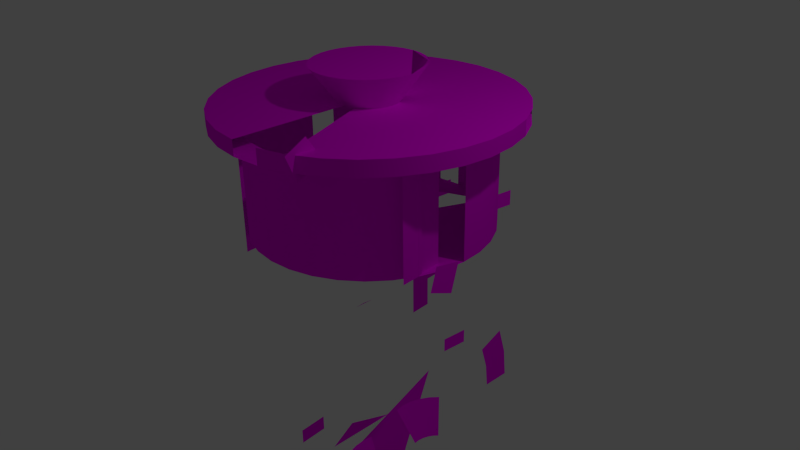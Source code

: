 # Source: sp-pot.blend  (saved by Blender 2.72.0; exported with 4.5.12 LTS)
import bpy
from mathutils import Matrix  # noqa: F401  (used for matrix-valued properties, if any)

bpy.ops.wm.read_factory_settings(use_empty=True)
scene = bpy.context.scene
scene.name = 'Scene'

# ---- collections
col_collection_1 = bpy.data.collections.new('Collection 1'); scene.collection.children.link(col_collection_1)

# ---- images (referenced by path relative to the original .blend; pixels are not part of the script)
import os
ASSET_DIR = os.environ.get("B2B_ASSET_DIR", "")  # directory of the original .blend (textures are referenced by path, not embedded)
HERE = os.path.dirname(os.path.abspath(__file__))  # packed textures are extracted next to this script under _unpacked/

def load_image(name, relpath, width, height, colorspace="sRGB"):
    """Load a texture the original file referenced (path relative to the .blend, or extracted next to this script)."""
    p = next((c for c in (os.path.join(HERE, relpath), os.path.join(ASSET_DIR, relpath)) if relpath and os.path.exists(c)), "")
    if p:
        img = bpy.data.images.load(p, check_existing=True)
        img.name = name
    else:  # same state as the original file: an image datablock whose file is absent (Cycles renders it pink)
        img = bpy.data.images.new(name, width, height)
        img.source = "FILE"
        img.filepath = "//" + (relpath or name)
    img.colorspace_settings.name = colorspace
    return img
img_sp_metal_jpg = load_image('sp-metal.jpg', 'sp-metal.jpg', 1024, 1024, 'sRGB')

# ---- materials (node trees are filled in below, after node groups)
mat_material = bpy.data.materials.new('Material')
mat_material.alpha_threshold = 0.0
mat_material.roughness = 0.5

# ---- material node trees
mat_material.use_nodes = True; mat_material.node_tree.nodes.clear()
_N = mat_material.node_tree.nodes; _L = mat_material.node_tree.links
n0 = _N.new('ShaderNodeOutputMaterial'); n0.name = 'Material Output'; n0.location = (300, 300)
n1 = _N.new('ShaderNodeBsdfDiffuse'); n1.name = 'Diffuse BSDF'; n1.location = (10, 300)
n2 = _N.new('ShaderNodeTexImage'); n2.name = 'Image Texture'; n2.location = (-180, 300)
n2.width = 140
n2.image = img_sp_metal_jpg
_L.new(n1.outputs[0], n0.inputs[0])
_L.new(n2.outputs[0], n1.inputs[0])
n0.is_active_output = True

# ---- world
world_world = bpy.data.worlds.new('World'); scene.world = world_world
world_world.color = (0.05088, 0.05088, 0.05088)
world_world.use_sun_shadow = False
world_world.sun_shadow_jitter_overblur = 0.0
world_world.cycles.sampling_method = 'MANUAL'
world_world.cycles.sample_map_resolution = 256

# ---- cameras
cam_camera = bpy.data.cameras.new('Camera')
cam_camera.clip_end = 100.0
cam_camera.lens = 35.0
cam_camera.sensor_width = 32.0
cam_camera.sensor_height = 18.0
cam_camera.ortho_scale = 7.314
cam_camera.dof.focus_distance = 0.0

# ---- lights
light_lamp = bpy.data.lights.new('Lamp', 'POINT')
light_lamp.transmission_factor = 0.0
light_lamp.cutoff_distance = 30.0
light_lamp.energy = 100.0
light_lamp.shadow_buffer_clip_start = 1.001
light_lamp.shadow_soft_size = 0.1
light_lamp.shadow_maximum_resolution = 0.006
light_lamp.use_absolute_resolution = True
light_lamp.cycles.use_multiple_importance_sampling = False

# ---- meshes
me_circle = bpy.data.meshes.new('Circle')
me_circle.from_pydata([(0.0, 1.0, 0.0), (-0.1951, 0.9808, 0.0), (-0.3827, 0.9239, 0.0), (-0.5556, 0.8315, 0.0), (-0.7071, 0.7071, 0.0), (-0.8315, 0.5556, 0.0), (-0.9239, 0.3827, 0.0), (-0.9808, 0.1951, 0.0), (-1.0, 7.55e-08, 0.0), (-0.9808, -0.1951, 0.0), (-0.9239, -0.3827, 0.0), (-0.8315, -0.5556, 0.0), (-0.7071, -0.7071, 0.0), (-0.5556, -0.8315, 0.0), (-0.3827, -0.9239, 0.0), (-0.1951, -0.9808, 0.0), (3.258e-07, -1.0, 0.0), (0.1951, -0.9808, 0.0), (0.3827, -0.9239, 0.0), (0.5556, -0.8315, 0.0), (0.7071, -0.7071, 0.0), (0.8315, -0.5556, 0.0), (0.9239, -0.3827, 0.0), (0.9808, -0.1951, 0.0), (1.0, 9.656e-07, 0.0), (0.9808, 0.1951, 0.0), (0.9239, 0.3827, 0.0), (0.8315, 0.5556, 0.0), (0.7071, 0.7071, 0.0), (0.5556, 0.8315, 0.0), (0.3827, 0.9239, 0.0), (0.1951, 0.9808, 0.0), (0.0, 1.0, -5.548), (-0.1951, 0.9808, -5.548), (-0.3827, 0.9239, -5.548), (-0.5556, 0.8315, -5.548), (-0.7071, 0.7071, -5.548), (-0.8315, 0.5556, -5.548), (-0.9239, 0.3827, -5.548), (-0.9808, 0.1951, -5.548), (-1.0, 7.55e-08, -5.548), (-0.9808, -0.1951, -5.548), (-0.9239, -0.3827, -5.548), (-0.8315, -0.5556, -5.548), (-0.7071, -0.7071, -5.548), (-0.5556, -0.8315, -5.548), (-0.3827, -0.9239, -5.548), (-0.1951, -0.9808, -5.548), (3.258e-07, -1.0, -5.548), (0.1951, -0.9808, -5.548), (0.3827, -0.9239, -5.548), (0.5556, -0.8315, -5.548), (0.7071, -0.7071, -5.548), (0.8315, -0.5556, -5.548), (0.9239, -0.3827, -5.548), (0.9808, -0.1951, -5.548), (1.0, 9.656e-07, -5.548), (0.9808, 0.1951, -5.548), (0.9239, 0.3827, -5.548), (0.8315, 0.5556, -5.548), (0.7071, 0.7071, -5.548), (0.5556, 0.8315, -5.548), (0.3827, 0.9239, -5.548), (0.1951, 0.9808, -5.548), (0.0, 1.0, -5.548), (-0.1951, 0.9808, -5.548), (-0.3827, 0.9239, -5.548), (-0.5556, 0.8315, -5.548), (-0.7071, 0.7071, -5.548), (-0.8315, 0.5556, -5.548), (-0.9239, 0.3827, -5.548), (-0.9808, 0.1951, -5.548), (-1.0, 7.55e-08, -5.548), (-0.9808, -0.1951, -5.548), (-0.9239, -0.3827, -5.548), (-0.8315, -0.5556, -5.548), (-0.7071, -0.7071, -5.548), (-0.5556, -0.8315, -5.548), (-0.3827, -0.9239, -5.548), (-0.1951, -0.9808, -5.548), (3.258e-07, -1.0, -5.548), (0.1951, -0.9808, -5.548), (0.3827, -0.9239, -5.548), (0.5556, -0.8315, -5.548), (0.7071, -0.7071, -5.548), (0.8315, -0.5556, -5.548), (0.9239, -0.3827, -5.548), (0.9808, -0.1951, -5.548), (1.0, 9.656e-07, -5.548), (0.9808, 0.1951, -5.548), (0.9239, 0.3827, -5.548), (0.8315, 0.5556, -5.548), (0.7071, 0.7071, -5.548), (0.5556, 0.8315, -5.548), (0.3827, 0.9239, -5.548), (0.1951, 0.9808, -5.548), (2.683e-08, 1.226, -5.548), (-0.2392, 1.202, -5.548), (-0.4691, 1.133, -5.548), (-0.6811, 1.019, -5.548), (-0.8669, 0.8669, -5.548), (-1.019, 0.6811, -5.548), (-1.133, 0.4691, -5.548), (-1.202, 0.2392, -5.548), (-1.226, 2.817e-08, -5.548), (-1.202, -0.2392, -5.548), (-1.133, -0.4691, -5.548), (-1.019, -0.6811, -5.548), (-0.8669, -0.8669, -5.548), (-0.6811, -1.019, -5.548), (-0.4691, -1.133, -5.548), (-0.2392, -1.202, -5.548), (4.263e-07, -1.226, -5.548), (0.2392, -1.202, -5.548), (0.4691, -1.133, -5.548), (0.6811, -1.019, -5.548), (0.8669, -0.8669, -5.548), (1.019, -0.6811, -5.548), (1.133, -0.4691, -5.548), (1.202, -0.2392, -5.548), (1.226, 1.119e-06, -5.548), (1.202, 0.2392, -5.548), (1.133, 0.4691, -5.548), (1.019, 0.6811, -5.548), (0.8669, 0.8669, -5.548), (0.6811, 1.019, -5.548), (0.4691, 1.133, -5.548), (0.2392, 1.202, -5.548), (2.493e-08, 1.226, -6.344), (-0.2392, 1.202, -6.344), (-0.4691, 1.133, -6.344), (-0.6811, 1.019, -6.344), (-0.8669, 0.8669, -6.344), (-1.019, 0.6811, -6.344), (-1.133, 0.4691, -6.344), (-1.202, 0.2392, -6.344), (-1.226, 2.817e-08, -6.344), (-1.202, -0.2392, -6.344), (-1.133, -0.4691, -6.344), (-1.019, -0.6811, -6.344), (-0.8669, -0.8669, -6.344), (-0.6811, -1.019, -6.344), (-0.4691, -1.133, -6.344), (-0.2392, -1.202, -6.344), (4.244e-07, -1.226, -6.344), (0.2392, -1.202, -6.344), (0.4691, -1.133, -6.344), (0.6811, -1.019, -6.344), (0.8669, -0.8669, -6.344), (1.019, -0.6811, -6.344), (1.133, -0.4691, -6.344), (1.202, -0.2392, -6.344), (1.226, 1.119e-06, -6.344), (1.202, 0.2392, -6.344), (1.133, 0.4691, -6.344), (1.019, 0.6811, -6.344), (0.8669, 0.8669, -6.344), (0.6811, 1.019, -6.344), (0.4691, 1.133, -6.344), (0.2392, 1.202, -6.344), (-9.245e-08, 0.2527, -6.344), (-0.0493, 0.2479, -6.344), (-0.09671, 0.2335, -6.344), (-0.1404, 0.2101, -6.344), (-0.1787, 0.1787, -6.344), (-0.2101, 0.1404, -6.344), (-0.2335, 0.09671, -6.344), (-0.2479, 0.0493, -6.344), (-0.2527, 2.187e-07, -6.344), (-0.2479, -0.0493, -6.344), (-0.2335, -0.09671, -6.344), (-0.2101, -0.1404, -6.344), (-0.1787, -0.1787, -6.344), (-0.1404, -0.2101, -6.344), (-0.09671, -0.2335, -6.344), (-0.0493, -0.2479, -6.344), (-1.011e-08, -0.2527, -6.344), (0.0493, -0.2479, -6.344), (0.09671, -0.2335, -6.344), (0.1404, -0.2101, -6.344), (0.1787, -0.1787, -6.344), (0.2101, -0.1404, -6.344), (0.2335, -0.09671, -6.344), (0.2479, -0.0493, -6.344), (0.2527, 4.437e-07, -6.344), (0.2479, 0.0493, -6.344), (0.2335, 0.09671, -6.344), (0.2101, 0.1404, -6.344), (0.1787, 0.1787, -6.344), (0.1404, 0.2101, -6.344), (0.09671, 0.2335, -6.344), (0.0493, 0.2479, -6.344), (-1.374e-07, 0.4583, -8.098), (-0.08942, 0.4495, -8.098), (-0.1754, 0.4234, -8.098), (-0.2546, 0.3811, -8.098), (-0.3241, 0.3241, -8.098), (-0.3811, 0.2546, -8.098), (-0.4234, 0.1754, -8.098), (-0.4495, 0.08942, -8.098), (-0.4583, 1.663e-07, -8.098), (-0.4495, -0.08942, -8.098), (-0.4234, -0.1754, -8.098), (-0.3811, -0.2546, -8.098), (-0.3241, -0.3241, -8.098), (-0.2546, -0.3811, -8.098), (-0.1754, -0.4234, -8.098), (-0.08942, -0.4495, -8.098), (1.191e-08, -0.4583, -8.098), (0.08942, -0.4495, -8.098), (0.1754, -0.4234, -8.098), (0.2546, -0.3811, -8.098), (0.3241, -0.3241, -8.098), (0.3811, -0.2546, -8.098), (0.4234, -0.1754, -8.098), (0.4495, -0.08942, -8.098), (0.4583, 5.743e-07, -8.098), (0.4495, 0.08942, -8.098), (0.4234, 0.1754, -8.098), (0.3811, 0.2546, -8.098), (0.3241, 0.3241, -8.098), (0.2546, 0.3811, -8.098), (0.1754, 0.4234, -8.098), (0.08942, 0.4495, -8.098), (-0.1951, 0.9808, 0.0), (0.0, 1.0, 0.0), (-0.3827, 0.9239, 0.0), (-0.5556, 0.8315, 0.0), (-0.7071, 0.7071, 0.0), (-0.8315, 0.5556, 0.0), (-0.9239, 0.3827, 0.0), (-0.9808, 0.1951, 0.0), (-1.0, 7.55e-08, 0.0), (-0.9808, -0.1951, 0.0), (-0.9239, -0.3827, 0.0), (-0.8315, -0.5556, 0.0), (-0.7071, -0.7071, 0.0), (-0.5556, -0.8315, 0.0), (-0.3827, -0.9239, 0.0), (-0.1951, -0.9808, 0.0), (3.258e-07, -1.0, 0.0), (0.1951, -0.9808, 0.0), (0.3827, -0.9239, 0.0), (0.5556, -0.8315, 0.0), (0.7071, -0.7071, 0.0), (0.8315, -0.5556, 0.0), (0.9239, -0.3827, 0.0), (0.9808, -0.1951, 0.0), (1.0, 9.656e-07, 0.0), (0.9808, 0.1951, 0.0), (0.9239, 0.3827, 0.0), (0.8315, 0.5556, 0.0), (0.7071, 0.7071, 0.0), (0.5556, 0.8315, 0.0), (0.3827, 0.9239, 0.0), (0.1951, 0.9808, 0.0), (-0.1951, 0.9808, -5.548), (-0.1951, 0.9808, -5.548), (0.0, 1.0, -5.548), (0.0, 1.0, -5.548), (-0.3827, 0.9239, -5.548), (-0.3827, 0.9239, -5.548), (-0.5556, 0.8315, -5.548), (-0.5556, 0.8315, -5.548), (-0.7071, 0.7071, -5.548), (-0.7071, 0.7071, -5.548), (-0.8315, 0.5556, -5.548), (-0.8315, 0.5556, -5.548), (-0.9239, 0.3827, -5.548), (-0.9239, 0.3827, -5.548), (-0.9808, 0.1951, -5.548), (-0.9808, 0.1951, -5.548), (-1.0, 7.55e-08, -5.548), (-1.0, 7.55e-08, -5.548), (-0.9808, -0.1951, -5.548), (-0.9808, -0.1951, -5.548), (-0.9239, -0.3827, -5.548), (-0.9239, -0.3827, -5.548), (-0.8315, -0.5556, -5.548), (-0.8315, -0.5556, -5.548), (-0.7071, -0.7071, -5.548), (-0.7071, -0.7071, -5.548), (-0.5556, -0.8315, -5.548), (-0.5556, -0.8315, -5.548), (-0.3827, -0.9239, -5.548), (-0.3827, -0.9239, -5.548), (-0.1951, -0.9808, -5.548), (-0.1951, -0.9808, -5.548), (3.258e-07, -1.0, -5.548), (3.258e-07, -1.0, -5.548), (0.1951, -0.9808, -5.548), (0.1951, -0.9808, -5.548), (0.3827, -0.9239, -5.548), (0.3827, -0.9239, -5.548), (0.5556, -0.8315, -5.548), (0.5556, -0.8315, -5.548), (0.7071, -0.7071, -5.548), (0.7071, -0.7071, -5.548), (0.8315, -0.5556, -5.548), (0.8315, -0.5556, -5.548), (0.9239, -0.3827, -5.548), (0.9239, -0.3827, -5.548), (0.9808, -0.1951, -5.548), (0.9808, -0.1951, -5.548), (1.0, 9.656e-07, -5.548), (1.0, 9.656e-07, -5.548), (0.9808, 0.1951, -5.548), (0.9808, 0.1951, -5.548), (0.9239, 0.3827, -5.548), (0.9239, 0.3827, -5.548), (0.8315, 0.5556, -5.548), (0.8315, 0.5556, -5.548), (0.7071, 0.7071, -5.548), (0.7071, 0.7071, -5.548), (0.5556, 0.8315, -5.548), (0.5556, 0.8315, -5.548), (0.3827, 0.9239, -5.548), (0.3827, 0.9239, -5.548), (0.1951, 0.9808, -5.548), (0.1951, 0.9808, -5.548), (-0.1951, 0.9808, -5.548), (-0.1951, 0.9808, -5.548), (0.0, 1.0, -5.548), (0.0, 1.0, -5.548), (-0.3827, 0.9239, -5.548), (-0.3827, 0.9239, -5.548), (-0.5556, 0.8315, -5.548), (-0.5556, 0.8315, -5.548), (-0.7071, 0.7071, -5.548), (-0.7071, 0.7071, -5.548), (-0.8315, 0.5556, -5.548), (-0.8315, 0.5556, -5.548), (-0.9239, 0.3827, -5.548), (-0.9239, 0.3827, -5.548), (-0.9808, 0.1951, -5.548), (-0.9808, 0.1951, -5.548), (-1.0, 7.55e-08, -5.548), (-1.0, 7.55e-08, -5.548), (-0.9808, -0.1951, -5.548), (-0.9808, -0.1951, -5.548), (-0.9239, -0.3827, -5.548), (-0.9239, -0.3827, -5.548), (-0.8315, -0.5556, -5.548), (-0.8315, -0.5556, -5.548), (-0.7071, -0.7071, -5.548), (-0.7071, -0.7071, -5.548), (-0.5556, -0.8315, -5.548), (-0.5556, -0.8315, -5.548), (-0.3827, -0.9239, -5.548), (-0.3827, -0.9239, -5.548), (-0.1951, -0.9808, -5.548), (-0.1951, -0.9808, -5.548), (3.258e-07, -1.0, -5.548), (3.258e-07, -1.0, -5.548), (0.1951, -0.9808, -5.548), (0.1951, -0.9808, -5.548), (0.3827, -0.9239, -5.548), (0.3827, -0.9239, -5.548), (0.5556, -0.8315, -5.548), (0.5556, -0.8315, -5.548), (0.7071, -0.7071, -5.548), (0.7071, -0.7071, -5.548), (0.8315, -0.5556, -5.548), (0.8315, -0.5556, -5.548), (0.9239, -0.3827, -5.548), (0.9239, -0.3827, -5.548), (0.9808, -0.1951, -5.548), (0.9808, -0.1951, -5.548), (1.0, 9.656e-07, -5.548), (1.0, 9.656e-07, -5.548), (0.9808, 0.1951, -5.548), (0.9808, 0.1951, -5.548), (0.9239, 0.3827, -5.548), (0.9239, 0.3827, -5.548), (0.8315, 0.5556, -5.548), (0.8315, 0.5556, -5.548), (0.7071, 0.7071, -5.548), (0.7071, 0.7071, -5.548), (0.5556, 0.8315, -5.548), (0.5556, 0.8315, -5.548), (0.3827, 0.9239, -5.548), (0.3827, 0.9239, -5.548), (0.1951, 0.9808, -5.548), (0.1951, 0.9808, -5.548), (-0.2392, 1.202, -5.548), (2.683e-08, 1.226, -5.548), (-0.4691, 1.133, -5.548), (-0.6811, 1.019, -5.548), (-0.8669, 0.8669, -5.548), (-1.019, 0.6811, -5.548), (-1.133, 0.4691, -5.548), (-1.202, 0.2392, -5.548), (-1.226, 2.817e-08, -5.548), (-1.202, -0.2392, -5.548), (-1.133, -0.4691, -5.548), (-1.019, -0.6811, -5.548), (-0.8669, -0.8669, -5.548), (-0.6811, -1.019, -5.548), (-0.4691, -1.133, -5.548), (-0.2392, -1.202, -5.548), (4.263e-07, -1.226, -5.548), (0.2392, -1.202, -5.548), (0.4691, -1.133, -5.548), (0.6811, -1.019, -5.548), (0.8669, -0.8669, -5.548), (1.019, -0.6811, -5.548), (1.133, -0.4691, -5.548), (1.202, -0.2392, -5.548), (1.226, 1.119e-06, -5.548), (1.202, 0.2392, -5.548), (1.133, 0.4691, -5.548), (1.019, 0.6811, -5.548), (0.8669, 0.8669, -5.548), (0.6811, 1.019, -5.548), (0.4691, 1.133, -5.548), (0.2392, 1.202, -5.548), (-0.2392, 1.202, -6.344), (2.493e-08, 1.226, -6.344), (-0.4691, 1.133, -6.344), (-0.6811, 1.019, -6.344), (-0.8669, 0.8669, -6.344), (-1.019, 0.6811, -6.344), (-1.133, 0.4691, -6.344), (-1.202, 0.2392, -6.344), (-1.226, 2.817e-08, -6.344), (-1.202, -0.2392, -6.344), (-1.133, -0.4691, -6.344), (-1.019, -0.6811, -6.344), (-0.8669, -0.8669, -6.344), (-0.6811, -1.019, -6.344), (-0.4691, -1.133, -6.344), (-0.2392, -1.202, -6.344), (4.244e-07, -1.226, -6.344), (0.2392, -1.202, -6.344), (0.4691, -1.133, -6.344), (0.6811, -1.019, -6.344), (0.8669, -0.8669, -6.344), (1.019, -0.6811, -6.344), (1.133, -0.4691, -6.344), (1.202, -0.2392, -6.344), (1.226, 1.119e-06, -6.344), (1.202, 0.2392, -6.344), (1.133, 0.4691, -6.344), (1.019, 0.6811, -6.344), (0.8669, 0.8669, -6.344), (0.6811, 1.019, -6.344), (0.4691, 1.133, -6.344), (0.2392, 1.202, -6.344), (-0.0493, 0.2479, -6.344), (-9.245e-08, 0.2527, -6.344), (-0.09671, 0.2335, -6.344), (-0.1404, 0.2101, -6.344), (-0.1787, 0.1787, -6.344), (-0.2101, 0.1404, -6.344), (-0.2335, 0.09671, -6.344), (-0.2479, 0.0493, -6.344), (-0.2527, 2.187e-07, -6.344), (-0.2479, -0.0493, -6.344), (-0.2335, -0.09671, -6.344), (-0.2101, -0.1404, -6.344), (-0.1787, -0.1787, -6.344), (-0.1404, -0.2101, -6.344), (-0.09671, -0.2335, -6.344), (-0.0493, -0.2479, -6.344), (-1.011e-08, -0.2527, -6.344), (0.0493, -0.2479, -6.344), (0.09671, -0.2335, -6.344), (0.1404, -0.2101, -6.344), (0.1787, -0.1787, -6.344), (0.2101, -0.1404, -6.344), (0.2335, -0.09671, -6.344), (0.2479, -0.0493, -6.344), (0.2527, 4.437e-07, -6.344), (0.2479, 0.0493, -6.344), (0.2335, 0.09671, -6.344), (0.2101, 0.1404, -6.344), (0.1787, 0.1787, -6.344), (0.1404, 0.2101, -6.344), (0.09671, 0.2335, -6.344), (0.0493, 0.2479, -6.344), (-0.08942, 0.4495, -8.098), (-1.374e-07, 0.4583, -8.098), (-0.1754, 0.4234, -8.098), (-0.2546, 0.3811, -8.098), (-0.3241, 0.3241, -8.098), (-0.3811, 0.2546, -8.098), (-0.4234, 0.1754, -8.098), (-0.4495, 0.08942, -8.098), (-0.4583, 1.663e-07, -8.098), (-0.4495, -0.08942, -8.098), (-0.4234, -0.1754, -8.098), (-0.3811, -0.2546, -8.098), (-0.3241, -0.3241, -8.098), (-0.2546, -0.3811, -8.098), (-0.1754, -0.4234, -8.098), (-0.08942, -0.4495, -8.098), (1.191e-08, -0.4583, -8.098), (0.08942, -0.4495, -8.098), (0.1754, -0.4234, -8.098), (0.2546, -0.3811, -8.098), (0.3241, -0.3241, -8.098), (0.3811, -0.2546, -8.098), (0.4234, -0.1754, -8.098), (0.4495, -0.08942, -8.098), (0.4583, 5.743e-07, -8.098), (0.4495, 0.08942, -8.098), (0.4234, 0.1754, -8.098), (0.3811, 0.2546, -8.098), (0.3241, 0.3241, -8.098), (0.2546, 0.3811, -8.098), (0.1754, 0.4234, -8.098), (0.08942, 0.4495, -8.098)], [], [(1, 0, 31, 30, 29, 28, 27, 26, 25, 24, 23, 22, 21, 20, 19, 18, 17, 16, 15, 14, 13, 12, 11, 10, 9, 8, 7, 6, 5, 4, 3, 2), (314, 62, 94, 378), (252, 253, 61, 60), (241, 242, 50, 49), (230, 231, 39, 38), (250, 251, 59, 58), (228, 229, 37, 36), (239, 240, 48, 47), (248, 249, 57, 56), (226, 227, 35, 34), (237, 238, 46, 45), (246, 247, 55, 54), (225, 224, 33, 32), (235, 236, 44, 43), (255, 225, 32, 63), (244, 245, 53, 52), (233, 234, 42, 41), (253, 254, 316, 61), (242, 243, 51, 50), (231, 232, 40, 39), (251, 252, 60, 59), (240, 241, 49, 48), (229, 230, 38, 37), (249, 250, 58, 57), (227, 228, 36, 35), (238, 239, 47, 46), (247, 248, 56, 55), (224, 226, 34, 33), (236, 237, 45, 44), (245, 246, 54, 53), (234, 235, 43, 42), (254, 255, 63, 316), (243, 244, 52, 51), (232, 233, 41, 40), (382, 322, 96, 127), (292, 294, 83, 356), (270, 272, 72, 334), (310, 312, 92, 374), (288, 290, 81, 352), (266, 268, 70, 330), (306, 308, 90, 370), (262, 264, 68, 326), (284, 286, 79, 348), (302, 304, 88, 366), (256, 260, 66, 320), (280, 282, 77, 344), (298, 300, 86, 362), (276, 278, 75, 340), (317, 318, 95, 380), (295, 296, 84, 358), (273, 274, 73, 336), (313, 315, 93, 376), (291, 293, 82, 354), (269, 271, 71, 332), (309, 311, 91, 372), (265, 267, 69, 328), (287, 289, 80, 350), (305, 307, 89, 368), (261, 263, 67, 324), (283, 285, 78, 346), (301, 303, 87, 364), (258, 257, 65, 64), (279, 281, 76, 342), (319, 259, 323, 383), (297, 299, 85, 360), (275, 277, 74, 338), (406, 119, 151, 150), (361, 363, 117, 116), (339, 341, 106, 105), (379, 381, 126, 125), (357, 359, 115, 114), (335, 337, 104, 103), (375, 377, 124, 123), (353, 355, 113, 112), (331, 333, 102, 101), (371, 373, 122, 121), (327, 329, 100, 99), (349, 351, 111, 110), (367, 369, 120, 407), (321, 325, 98, 97), (345, 347, 109, 108), (363, 365, 118, 117), (341, 343, 107, 106), (381, 382, 127, 126), (359, 361, 116, 115), (337, 339, 105, 104), (377, 379, 125, 124), (355, 357, 114, 113), (333, 335, 103, 102), (373, 375, 123, 122), (329, 331, 101, 100), (351, 353, 112, 111), (369, 371, 121, 120), (325, 327, 99, 98), (347, 349, 110, 109), (365, 367, 407, 118), (322, 321, 97, 96), (343, 345, 108, 107), (440, 153, 185, 184), (385, 384, 129, 128), (395, 396, 140, 139), (415, 385, 128, 159), (404, 405, 149, 148), (393, 394, 138, 137), (413, 414, 158, 157), (402, 403, 147, 146), (391, 392, 136, 135), (411, 412, 156, 155), (400, 401, 145, 144), (389, 390, 134, 133), (409, 410, 154, 441), (387, 388, 132, 131), (398, 399, 143, 142), (119, 408, 152, 151), (384, 386, 130, 129), (396, 397, 141, 140), (405, 406, 150, 149), (394, 395, 139, 138), (414, 415, 159, 158), (403, 404, 148, 147), (392, 393, 137, 136), (412, 413, 157, 156), (401, 402, 146, 145), (390, 391, 135, 134), (410, 411, 155, 154), (388, 389, 133, 132), (399, 400, 144, 143), (408, 409, 441, 152), (386, 387, 131, 130), (397, 398, 142, 141), (474, 187, 219, 506), (418, 419, 163, 162), (429, 430, 174, 173), (438, 439, 183, 182), (417, 416, 161, 160), (427, 428, 172, 171), (447, 417, 160, 191), (436, 437, 181, 180), (425, 426, 170, 169), (445, 446, 190, 189), (434, 435, 179, 178), (423, 424, 168, 167), (443, 444, 188, 475), (432, 433, 177, 176), (421, 422, 166, 165), (153, 442, 186, 185), (419, 420, 164, 163), (430, 431, 175, 174), (439, 440, 184, 183), (416, 418, 162, 161), (428, 429, 173, 172), (437, 438, 182, 181), (426, 427, 171, 170), (446, 447, 191, 190), (435, 436, 180, 179), (424, 425, 169, 168), (444, 445, 189, 188), (433, 434, 178, 177), (422, 423, 167, 166), (442, 443, 475, 186), (420, 421, 165, 164), (431, 432, 176, 175), (193, 194, 195, 196, 197, 198, 199, 200, 201, 202, 203, 204, 205, 206, 207, 208, 209, 210, 211, 212, 213, 214, 215, 216, 217, 218, 507, 220, 221, 222, 223, 192), (452, 453, 485, 484), (463, 464, 496, 495), (472, 473, 505, 504), (450, 451, 483, 482), (461, 462, 494, 493), (470, 471, 503, 502), (449, 448, 480, 481), (459, 460, 492, 491), (479, 449, 481, 511), (468, 469, 501, 500), (457, 458, 490, 489), (477, 478, 510, 509), (466, 467, 499, 498), (455, 456, 488, 487), (187, 476, 508, 219), (464, 465, 497, 496), (453, 454, 486, 485), (473, 474, 506, 505), (451, 452, 484, 483), (462, 463, 495, 494), (471, 472, 504, 503), (448, 450, 482, 480), (460, 461, 493, 492), (469, 470, 502, 501), (458, 459, 491, 490), (478, 479, 511, 510), (467, 468, 500, 499), (456, 457, 489, 488), (476, 477, 509, 508), (465, 466, 498, 497), (454, 455, 487, 486)])
me_circle.polygons.foreach_set('use_smooth', [True] * 194)
_uv = me_circle.uv_layers.new(name='UVMap')
_uv.uv.foreach_set('vector', [-0.03406, 0.04736, -0.02005, 0.03335, -0.003576, 0.02234, 0.01473, 0.01475, 0.03417, 0.01089, 0.05398, 0.01089, 0.07342, 0.01475, 0.09173, 0.02234, 0.1082, 0.03335, 0.1222, 0.04736, 0.1332, 0.06383, 0.1408, 0.08214, 0.1447, 0.1016, 0.1447, 0.1214, 0.1408, 0.1408, 0.1332, 0.1591, 0.1222, 0.1756, 0.1082, 0.1896, 0.09173, 0.2006, 0.07342, 0.2082, 0.05398, 0.2121, 0.03417, 0.2121, 0.01473, 0.2082, -0.003576, 0.2006, -0.02005, 0.1896, -0.03406, 0.1756, -0.04507, 0.1591, -0.05266, 0.1408, -0.05652, 0.1214, -0.05652, 0.1016, -0.05266, 0.08214, -0.04507, 0.06383, 0.341, -0.3027, 0.3166, -0.3027, 0.3166, -0.3031, 0.341, -0.3031, -0.08403, 1.101, -0.07526, 1.121, -0.1316, -0.3671, -0.1279, -0.3575, -0.1957, 1.171, -0.1893, 1.143, -0.08458, -0.379, -0.0818, -0.3926, -0.09347, 1.487, -0.1118, 1.548, -0.1157, -0.5796, -0.1231, -0.5485, -0.1047, 1.075, -0.09392, 1.086, -0.1239, -0.3502, -0.1196, -0.345, -0.06882, 1.377, -0.07926, 1.43, -0.1288, -0.5195, -0.133, -0.4928, -0.2027, 1.24, -0.2003, 1.204, -0.07977, -0.4084, -0.07865, -0.4262, -0.1276, 1.066, -0.116, 1.068, -0.1151, -0.3419, -0.1103, -0.3409, -0.05796, 1.283, -0.06182, 1.328, -0.1357, -0.4682, -0.1372, -0.4459, -0.2, 1.326, -0.2027, 1.281, -0.07856, -0.4461, -0.07963, -0.4681, -0.1508, 1.075, -0.1393, 1.068, -0.1055, -0.3421, -0.1008, -0.3453, -0.05844, 1.205, -0.05693, 1.242, -0.1376, -0.4257, -0.1373, -0.4078, -0.1852, 1.429, -0.1942, 1.375, -0.08195, -0.4923, -0.08565, -0.5189, -0.06218, 1.173, -0.05844, 1.205, -0.1373, -0.4078, -0.1363, -0.3922, -0.1721, 1.1, -0.1619, 1.085, -0.09624, -0.3506, -0.09193, -0.358, -0.1556, 1.547, -0.1724, 1.486, -0.09085, -0.5478, -0.09769, -0.5791, -0.07526, 1.121, -0.06789, 1.145, -0.1351, -0.3793, -0.1316, -0.3671, -0.1893, 1.143, -0.1814, 1.12, -0.088, -0.3674, -0.08458, -0.379, -0.1118, 1.548, -0.1345, 1.613, -0.1063, -0.6129, -0.1157, -0.5796, -0.09392, 1.086, -0.08403, 1.101, -0.1279, -0.3575, -0.1239, -0.3502, -0.2003, 1.204, -0.1957, 1.171, -0.0818, -0.3926, -0.07977, -0.4084, -0.07926, 1.43, -0.09347, 1.487, -0.1231, -0.5485, -0.1288, -0.5195, -0.116, 1.068, -0.1047, 1.075, -0.1196, -0.345, -0.1151, -0.3419, -0.06182, 1.328, -0.06882, 1.377, -0.133, -0.4928, -0.1357, -0.4682, -0.2027, 1.281, -0.2027, 1.24, -0.07865, -0.4262, -0.07856, -0.4461, -0.1393, 1.068, -0.1276, 1.066, -0.1103, -0.3409, -0.1055, -0.3421, -0.05693, 1.242, -0.05796, 1.283, -0.1372, -0.4459, -0.1376, -0.4257, -0.1942, 1.375, -0.2, 1.326, -0.07963, -0.4681, -0.08195, -0.4923, -0.1619, 1.085, -0.1508, 1.075, -0.1008, -0.3453, -0.09624, -0.3506, -0.1724, 1.486, -0.1852, 1.429, -0.08565, -0.5189, -0.09085, -0.5478, -0.06789, 1.145, -0.06218, 1.173, -0.1363, -0.3922, -0.1351, -0.3793, -0.1814, 1.12, -0.1721, 1.1, -0.09193, -0.358, -0.088, -0.3674, -0.1345, 1.613, -0.1556, 1.547, -0.09769, -0.5791, -0.1063, -0.6129, 0.07671, -0.2134, 0.0569, -0.2134, 0.05466, -0.2362, 0.07895, -0.2362, 0.3166, -0.2889, 0.341, -0.2889, 0.341, -0.2885, 0.3166, -0.2885, 0.341, -0.2835, 0.3166, -0.2835, 0.3166, -0.2839, 0.341, -0.2839, 0.3166, -0.2781, 0.341, -0.2781, 0.341, -0.2776, 0.3166, -0.2776, 0.3166, -0.2789, 0.341, -0.2789, 0.341, -0.2785, 0.3166, -0.2785, 0.341, -0.2768, 0.3166, -0.2768, 0.3166, -0.2772, 0.341, -0.2772, 0.3166, -0.2806, 0.341, -0.2806, 0.341, -0.2802, 0.3166, -0.2802, 0.341, -0.2793, 0.3166, -0.2793, 0.3166, -0.2797, 0.341, -0.2797, 0.3166, -0.2881, 0.341, -0.2881, 0.341, -0.2877, 0.3166, -0.2877, 0.3166, -0.2965, 0.341, -0.2965, 0.341, -0.296, 0.3166, -0.296, 0.341, -0.2843, 0.3166, -0.2843, 0.3166, -0.2848, 0.341, -0.2848, 0.3166, -0.2906, 0.341, -0.2906, 0.341, -0.2902, 0.3166, -0.2902, 0.3166, -0.3006, 0.341, -0.3006, 0.341, -0.3002, 0.3166, -0.3002, 0.341, -0.2927, 0.3166, -0.2927, 0.3166, -0.2931, 0.341, -0.2931, 0.341, -0.2868, 0.3166, -0.2868, 0.3166, -0.2873, 0.341, -0.2873, 0.3166, -0.2814, 0.341, -0.2814, 0.341, -0.281, 0.3166, -0.281, 0.341, -0.2977, 0.3166, -0.2977, 0.3166, -0.2981, 0.341, -0.2981, 0.341, -0.291, 0.3166, -0.291, 0.3166, -0.2914, 0.341, -0.2914, 0.3166, -0.2973, 0.341, -0.2973, 0.341, -0.2969, 0.3166, -0.2969, 0.341, -0.2952, 0.3166, -0.2952, 0.3166, -0.2956, 0.341, -0.2956, 0.3166, -0.294, 0.341, -0.294, 0.341, -0.2935, 0.3166, -0.2935, 0.341, -0.2919, 0.3166, -0.2919, 0.3166, -0.2923, 0.341, -0.2923, 0.3166, -0.3015, 0.341, -0.3015, 0.341, -0.3011, 0.3166, -0.3011, 0.3166, -0.2998, 0.341, -0.2998, 0.341, -0.2994, 0.3166, -0.2994, 0.341, -0.2827, 0.3166, -0.2827, 0.3166, -0.2831, 0.341, -0.2831, 0.3166, -0.299, 0.341, -0.299, 0.341, -0.2985, 0.3166, -0.2985, 0.3166, -0.2864, 0.341, -0.2864, 0.341, -0.286, 0.3166, -0.286, 0.341, -0.2852, 0.3166, -0.2852, 0.3166, -0.2856, 0.341, -0.2856, 0.341, -0.2893, 0.3166, -0.2893, 0.3166, -0.2898, 0.341, -0.2898, 0.341, -0.2944, 0.3166, -0.2944, 0.3166, -0.2948, 0.341, -0.2948, 0.3166, -0.2823, 0.341, -0.2823, 0.341, -0.2818, 0.3166, -0.2818, 0.341, -0.3019, 0.3166, -0.3019, 0.3166, -0.3023, 0.341, -0.3023, 0.3162, -0.4065, 0.3091, -0.3702, 0.2204, -0.3957, 0.2242, -0.4145, 0.1449, -0.04872, 0.156, -0.0652, 0.1761, -0.05443, 0.1626, -0.03423, -0.02993, -0.08351, -0.02235, -0.0652, -0.04249, -0.05443, -0.05178, -0.07688, 0.1145, -0.202, 0.09615, -0.2096, 0.1028, -0.2314, 0.1252, -0.2221, 0.1145, -0.0237, 0.1309, -0.03471, 0.1454, -0.01706, 0.1252, -0.003559, -0.0338, -0.1228, -0.0338, -0.1029, -0.05652, -0.1007, -0.05652, -0.125, 0.1449, -0.177, 0.1309, -0.191, 0.1454, -0.2086, 0.1626, -0.1915, 0.07671, -0.01225, 0.09615, -0.01612, 0.1028, 0.005738, 0.07895, 0.01048, -0.02235, -0.1605, -0.02993, -0.1422, -0.05178, -0.1488, -0.04249, -0.1713, 0.1635, -0.1422, 0.156, -0.1605, 0.1761, -0.1713, 0.1854, -0.1488, 0.002675, -0.191, -0.01134, -0.177, -0.02899, -0.1915, -0.01181, -0.2086, 0.03746, -0.01612, 0.05689, -0.01225, 0.05466, 0.01048, 0.03083, 0.005738, 0.1674, -0.1029, 0.1674, -0.1228, 0.1901, -0.125, 0.1901, -0.1007, 0.03746, -0.2096, 0.01915, -0.202, 0.008387, -0.2221, 0.03083, -0.2314, 0.002675, -0.03471, 0.01915, -0.0237, 0.008386, -0.003559, -0.01181, -0.01706, 0.156, -0.0652, 0.1635, -0.08351, 0.1854, -0.07688, 0.1761, -0.05443, -0.02235, -0.0652, -0.01134, -0.04872, -0.02899, -0.03423, -0.04249, -0.05443, 0.09615, -0.2096, 0.07671, -0.2134, 0.07895, -0.2362, 0.1028, -0.2314, 0.1309, -0.03471, 0.1449, -0.04872, 0.1626, -0.03423, 0.1454, -0.01706, -0.0338, -0.1029, -0.02993, -0.08351, -0.05178, -0.07688, -0.05652, -0.1007, 0.1309, -0.191, 0.1145, -0.202, 0.1252, -0.2221, 0.1454, -0.2086, 0.09615, -0.01612, 0.1145, -0.0237, 0.1252, -0.003559, 0.1028, 0.005738, -0.02993, -0.1422, -0.0338, -0.1228, -0.05652, -0.125, -0.05178, -0.1488, 0.156, -0.1605, 0.1449, -0.177, 0.1626, -0.1915, 0.1761, -0.1713, -0.01134, -0.177, -0.02235, -0.1605, -0.04249, -0.1713, -0.02899, -0.1915, 0.05689, -0.01225, 0.07671, -0.01225, 0.07895, 0.01048, 0.05466, 0.01048, 0.1674, -0.1228, 0.1635, -0.1422, 0.1854, -0.1488, 0.1901, -0.125, 0.01915, -0.202, 0.002675, -0.191, -0.01181, -0.2086, 0.008387, -0.2221, 0.01915, -0.0237, 0.03746, -0.01612, 0.03083, 0.005738, 0.008386, -0.003559, 0.1635, -0.08351, 0.1674, -0.1029, 0.1901, -0.1007, 0.1854, -0.07688, 0.0569, -0.2134, 0.03746, -0.2096, 0.03083, -0.2314, 0.05466, -0.2362, -0.01134, -0.04872, 0.002675, -0.03471, -0.01181, -0.01706, -0.02899, -0.03423, 0.4324, -0.1488, 0.4372, -0.125, 0.3393, -0.1154, 0.3383, -0.1203, 0.04049, -0.2583, 0.01003, -0.279, 0.06785, -0.3499, 0.08317, -0.3392, 0.04128, -0.591, 0.0751, -0.6053, 0.1032, -0.5185, 0.08596, -0.5113, 0.07446, -0.2439, 0.04049, -0.2583, 0.08317, -0.3392, 0.1003, -0.3317, 0.3091, -0.4798, 0.3162, -0.4435, 0.2243, -0.4336, 0.2209, -0.4524, -0.01492, -0.5441, 0.01089, -0.5703, 0.0704, -0.5007, 0.05711, -0.4873, 0.1475, -0.2366, 0.1106, -0.2366, 0.1186, -0.3279, 0.1374, -0.3277, 0.2746, -0.5449, 0.295, -0.5141, 0.2141, -0.4702, 0.2039, -0.4862, -0.04921, -0.4794, -0.03521, -0.5134, 0.04652, -0.4714, 0.03913, -0.4538, 0.2179, -0.2581, 0.1838, -0.2438, 0.1558, -0.3313, 0.1733, -0.3384, 0.218, -0.5916, 0.2486, -0.5711, 0.1908, -0.4998, 0.1754, -0.5105, -0.05652, -0.4064, -0.0564, -0.4432, 0.03527, -0.4351, 0.03508, -0.4159, 0.2746, -0.305, 0.2486, -0.2787, 0.189, -0.3489, 0.2025, -0.3623, -0.03586, -0.3361, -0.0496, -0.3702, 0.03854, -0.397, 0.04507, -0.3794, 0.1479, -0.6129, 0.184, -0.6057, 0.1583, -0.518, 0.1401, -0.5219, 0.3091, -0.3702, 0.295, -0.3359, 0.213, -0.3781, 0.2204, -0.3957, 0.01003, -0.279, -0.01574, -0.3053, 0.05498, -0.3635, 0.06785, -0.3499, 0.0751, -0.6053, 0.1111, -0.6127, 0.1215, -0.5221, 0.1032, -0.5185, 0.3162, -0.4435, 0.3162, -0.4065, 0.2242, -0.4145, 0.2243, -0.4336, 0.01089, -0.5703, 0.04128, -0.591, 0.08596, -0.5113, 0.0704, -0.5007, 0.1106, -0.2366, 0.07446, -0.2439, 0.1003, -0.3317, 0.1186, -0.3279, 0.295, -0.5141, 0.3091, -0.4798, 0.2209, -0.4524, 0.2141, -0.4702, -0.03521, -0.5134, -0.01492, -0.5441, 0.05711, -0.4873, 0.04652, -0.4714, 0.1838, -0.2438, 0.1475, -0.2366, 0.1374, -0.3277, 0.1558, -0.3313, 0.2486, -0.5711, 0.2746, -0.5449, 0.2039, -0.4862, 0.1908, -0.4998, -0.0564, -0.4432, -0.04921, -0.4794, 0.03913, -0.4538, 0.03527, -0.4351, 0.2486, -0.2787, 0.2179, -0.2581, 0.1733, -0.3384, 0.189, -0.3489, -0.0496, -0.3702, -0.05652, -0.4064, 0.03508, -0.4159, 0.03854, -0.397, 0.184, -0.6057, 0.218, -0.5916, 0.1754, -0.5105, 0.1583, -0.518, 0.295, -0.3359, 0.2746, -0.305, 0.2025, -0.3623, 0.213, -0.3781, -0.01574, -0.3053, -0.03586, -0.3361, 0.04507, -0.3794, 0.05498, -0.3635, 0.1111, -0.6127, 0.1479, -0.6129, 0.1401, -0.5219, 0.1215, -0.5221, 0.4203, -0.4993, 0.4214, -0.4984, 0.4766, -0.6005, 0.4943, -0.5887, 0.3017, 0.01048, 0.2779, 0.005738, 0.3064, -0.0884, 0.3114, -0.08743, 0.2181, -0.1915, 0.2352, -0.2086, 0.2977, -0.1326, 0.2941, -0.1291, 0.4097, -0.1915, 0.4232, -0.1713, 0.3364, -0.1249, 0.3336, -0.1291, 0.3498, 0.005738, 0.326, 0.01048, 0.3164, -0.08743, 0.3213, -0.0884, 0.1953, -0.1488, 0.2046, -0.1713, 0.2913, -0.1249, 0.2894, -0.1203, 0.3723, -0.003558, 0.3498, 0.005738, 0.3213, -0.0884, 0.3259, -0.09032, 0.3723, -0.2221, 0.3925, -0.2086, 0.3301, -0.1326, 0.3259, -0.1354, 0.1905, -0.1007, 0.1905, -0.125, 0.2884, -0.1154, 0.2884, -0.1103, 0.4097, -0.03423, 0.3925, -0.01705, 0.3301, -0.0931, 0.3336, -0.09664, 0.326, -0.2362, 0.3498, -0.2314, 0.3213, -0.1373, 0.3164, -0.1383, 0.2046, -0.05443, 0.1953, -0.07688, 0.2894, -0.1054, 0.2913, -0.1008, 0.4324, -0.07688, 0.4232, -0.05443, 0.3364, -0.1008, 0.3383, -0.1054, 0.2779, -0.2314, 0.3017, -0.2362, 0.3114, -0.1383, 0.3064, -0.1373, 0.2352, -0.01706, 0.2181, -0.03423, 0.2941, -0.09664, 0.2977, -0.0931, 0.4372, -0.125, 0.4372, -0.1007, 0.3393, -0.1103, 0.3393, -0.1154, 0.2779, 0.005738, 0.2554, -0.003559, 0.3018, -0.09032, 0.3064, -0.0884, 0.2352, -0.2086, 0.2554, -0.2221, 0.3018, -0.1354, 0.2977, -0.1326, 0.4232, -0.1713, 0.4324, -0.1488, 0.3383, -0.1203, 0.3364, -0.1249, 0.326, 0.01048, 0.3017, 0.01048, 0.3114, -0.08743, 0.3164, -0.08743, 0.2046, -0.1713, 0.2181, -0.1915, 0.2941, -0.1291, 0.2913, -0.1249, 0.3925, -0.2086, 0.4097, -0.1915, 0.3336, -0.1291, 0.3301, -0.1326, 0.1905, -0.125, 0.1953, -0.1488, 0.2894, -0.1203, 0.2884, -0.1154, 0.3925, -0.01705, 0.3723, -0.003558, 0.3259, -0.09032, 0.3301, -0.0931, 0.3498, -0.2314, 0.3723, -0.2221, 0.3259, -0.1354, 0.3213, -0.1373, 0.1953, -0.07688, 0.1905, -0.1007, 0.2884, -0.1103, 0.2894, -0.1054, 0.4232, -0.05443, 0.4097, -0.03423, 0.3336, -0.09664, 0.3364, -0.1008, 0.3017, -0.2362, 0.326, -0.2362, 0.3164, -0.1383, 0.3114, -0.1383, 0.2181, -0.03423, 0.2046, -0.05443, 0.2913, -0.1008, 0.2941, -0.09664, 0.4372, -0.1007, 0.4324, -0.07688, 0.3383, -0.1054, 0.3393, -0.1103, 0.2554, -0.003559, 0.2352, -0.01706, 0.2977, -0.0931, 0.3018, -0.09032, 0.2554, -0.2221, 0.2779, -0.2314, 0.3064, -0.1373, 0.3018, -0.1354, 0.3409, -0.3088, 0.3333, -0.3139, 0.3269, -0.3203, 0.3219, -0.3278, 0.3184, -0.3362, 0.3166, -0.3451, 0.3166, -0.3542, 0.3184, -0.3631, 0.3219, -0.3715, 0.3269, -0.3791, 0.3333, -0.3855, 0.3409, -0.3905, 0.3493, -0.394, 0.3582, -0.3958, 0.3673, -0.3958, 0.3762, -0.394, 0.3846, -0.3905, 0.3921, -0.3855, 0.3986, -0.3791, 0.4036, -0.3715, 0.4071, -0.3631, 0.4088, -0.3542, 0.4088, -0.3451, 0.4071, -0.3362, 0.4036, -0.3278, 0.3986, -0.3203, 0.3921, -0.3139, 0.3846, -0.3088, 0.3762, -0.3053, 0.3673, -0.3036, 0.3582, -0.3036, 0.3493, -0.3053, 0.4317, -0.502, 0.4321, -0.5033, 0.3166, -0.5153, 0.3208, -0.5362, 0.4236, -0.5116, 0.4223, -0.5111, 0.4765, -0.4084, 0.4568, -0.4003, 0.4187, -0.5016, 0.4194, -0.5003, 0.5095, -0.5736, 0.5214, -0.5559, 0.4303, -0.4996, 0.4311, -0.5007, 0.329, -0.5559, 0.3409, -0.5737, 0.4264, -0.5117, 0.425, -0.5118, 0.4358, -0.3962, 0.4145, -0.3962, 0.4181, -0.5043, 0.4182, -0.5029, 0.5296, -0.5361, 0.5337, -0.5152, 0.428, -0.4979, 0.4292, -0.4986, 0.356, -0.5887, 0.3738, -0.6006, 0.429, -0.5107, 0.4277, -0.5113, 0.3935, -0.4004, 0.3738, -0.4085, 0.4267, -0.4975, 0.428, -0.4979, 0.3738, -0.6006, 0.3936, -0.6087, 0.4186, -0.5071, 0.4182, -0.5057, 0.5337, -0.4938, 0.5296, -0.4728, 0.431, -0.5087, 0.4301, -0.5098, 0.356, -0.4204, 0.3409, -0.4355, 0.424, -0.4974, 0.4254, -0.4973, 0.4145, -0.6129, 0.4359, -0.6129, 0.4201, -0.5095, 0.4192, -0.5084, 0.5214, -0.4531, 0.5095, -0.4353, 0.4321, -0.5061, 0.4317, -0.5075, 0.329, -0.4532, 0.3208, -0.473, 0.4214, -0.4984, 0.4226, -0.4978, 0.4568, -0.6087, 0.4766, -0.6005, 0.4223, -0.5111, 0.4211, -0.5104, 0.4943, -0.4203, 0.4765, -0.4084, 0.4321, -0.5033, 0.4322, -0.5047, 0.3166, -0.4939, 0.3166, -0.5153, 0.4194, -0.5003, 0.4203, -0.4993, 0.4943, -0.5887, 0.5095, -0.5736, 0.4311, -0.5007, 0.4317, -0.502, 0.3208, -0.5362, 0.329, -0.5559, 0.425, -0.5118, 0.4236, -0.5116, 0.4568, -0.4003, 0.4358, -0.3962, 0.4182, -0.5029, 0.4187, -0.5016, 0.5214, -0.5559, 0.5296, -0.5361, 0.4292, -0.4986, 0.4303, -0.4996, 0.3409, -0.5737, 0.356, -0.5887, 0.4277, -0.5113, 0.4264, -0.5117, 0.4145, -0.3962, 0.3935, -0.4004, 0.4182, -0.5057, 0.4181, -0.5043, 0.5337, -0.5152, 0.5337, -0.4938, 0.4301, -0.5098, 0.429, -0.5107, 0.3738, -0.4085, 0.356, -0.4204, 0.4254, -0.4973, 0.4267, -0.4975, 0.3936, -0.6087, 0.4145, -0.6129, 0.4192, -0.5084, 0.4186, -0.5071, 0.5296, -0.4728, 0.5214, -0.4531, 0.4317, -0.5075, 0.431, -0.5087, 0.3409, -0.4355, 0.329, -0.4532, 0.4226, -0.4978, 0.424, -0.4974, 0.4359, -0.6129, 0.4568, -0.6087, 0.4211, -0.5104, 0.4201, -0.5095, 0.5095, -0.4353, 0.4943, -0.4203, 0.4322, -0.5047, 0.4321, -0.5061, 0.3208, -0.473, 0.3166, -0.4939])
me_circle.materials.append(mat_material)
me_circle.use_remesh_preserve_volume = False
me_circle.use_remesh_preserve_attributes = False
me_circle.use_mirror_vertex_groups = False
me_circle.update()

# ---- objects
ob_circle = bpy.data.objects.new('Circle', me_circle)
ob_lamp = bpy.data.objects.new('Lamp', light_lamp)
ob_camera = bpy.data.objects.new('Camera', cam_camera)

# ---- transforms, parenting, visibility, modifiers, constraints
ob_circle.location = (0.0, 0.0, 0.5)
ob_circle.rotation_euler = (3.142, 0.0, 0.0)
ob_circle.scale = (1.566, 1.566, 0.2505)
ob_circle.lineart.crease_threshold = 0.0
_m = ob_circle.modifiers.new('ParticleSystem 1', 'PARTICLE_SYSTEM')
_m = ob_circle.modifiers.new('Explode', 'EXPLODE')
ob_lamp.location = (4.076, 1.005, 5.904)
ob_lamp.rotation_euler = (0.6503, 0.05522, 1.866)
ob_lamp.lock_rotations_4d = False
ob_lamp.empty_display_type = 'ARROWS'
ob_lamp.color = (0.0, 0.0, 0.0, 0.0)
ob_lamp.lineart.crease_threshold = 0.0
ob_camera.location = (7.481, -6.508, 5.344)
ob_camera.rotation_euler = (1.109, 0.01082, 0.8149)
ob_camera.lock_rotations_4d = False
ob_camera.empty_display_type = 'ARROWS'
ob_camera.color = (0.0, 0.0, 0.0, 0.0)
ob_camera.display_type = 'WIRE'
ob_camera.lineart.crease_threshold = 0.0

# ---- collection membership
col_collection_1.objects.link(ob_circle)
col_collection_1.objects.link(ob_lamp)
col_collection_1.objects.link(ob_camera)

# ---- scene / render settings (as saved in the file)
scene.camera = ob_camera
scene.frame_start = 1; scene.frame_end = 250; scene.frame_set(28)
scene.render.engine = 'CYCLES'
scene.render.resolution_percentage = 50
scene.render.dither_intensity = 0.0
scene.cycles.use_denoising = False
scene.cycles.samples = 10
scene.cycles.sampling_pattern = 'TABULATED_SOBOL'
scene.cycles.light_sampling_threshold = 0.0
scene.cycles.use_adaptive_sampling = False
scene.cycles.use_light_tree = False
scene.cycles.blur_glossy = 0.0
scene.cycles.pixel_filter_type = 'GAUSSIAN'
scene.cycles.sample_clamp_indirect = 0.0
scene.view_settings.view_transform = 'Standard'
bpy.context.view_layer.update()
